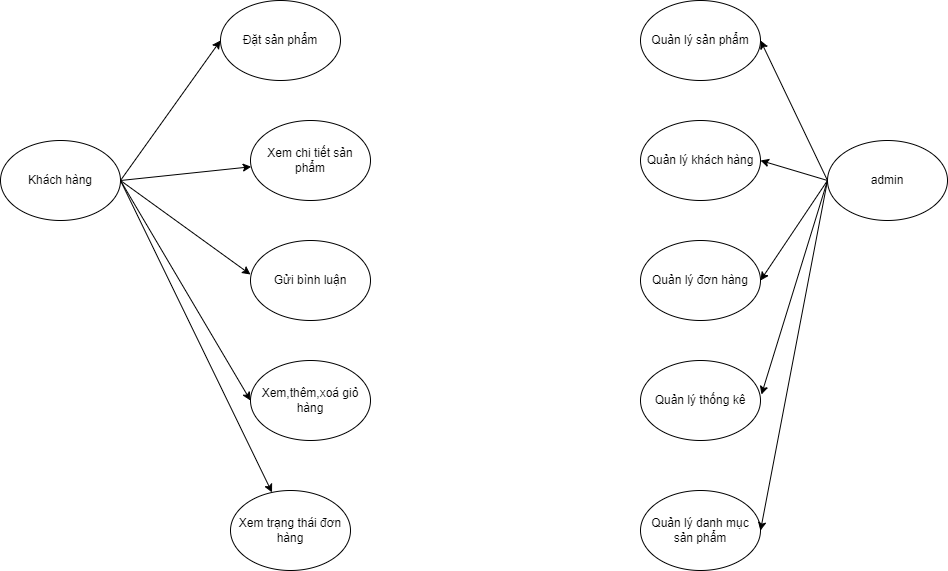

The diagram above was exported from draw.io. Its source (the exported page's mxGraphModel, read from the mxfile embedded in the PNG):
<mxGraphModel dx="1038" dy="555" grid="1" gridSize="10" guides="1" tooltips="1" connect="1" arrows="1" fold="1" page="1" pageScale="1" pageWidth="827" pageHeight="1169" math="0" shadow="0">
  <root>
    <mxCell id="0" />
    <mxCell id="1" parent="0" />
    <mxCell id="3jOgxN7tRJFWUDi5-Blz-1" value="Khách hàng" style="ellipse;whiteSpace=wrap;html=1;" parent="1" vertex="1">
      <mxGeometry y="210" width="120" height="80" as="geometry" />
    </mxCell>
    <mxCell id="3jOgxN7tRJFWUDi5-Blz-3" value="" style="endArrow=classic;html=1;rounded=0;exitX=1;exitY=0.5;exitDx=0;exitDy=0;entryX=0;entryY=0.5;entryDx=0;entryDy=0;" parent="1" source="3jOgxN7tRJFWUDi5-Blz-1" target="3jOgxN7tRJFWUDi5-Blz-4" edge="1">
      <mxGeometry width="50" height="50" relative="1" as="geometry">
        <mxPoint x="130" y="200" as="sourcePoint" />
        <mxPoint x="220" y="80" as="targetPoint" />
      </mxGeometry>
    </mxCell>
    <mxCell id="3jOgxN7tRJFWUDi5-Blz-4" value="Đặt sản phẩm" style="ellipse;whiteSpace=wrap;html=1;" parent="1" vertex="1">
      <mxGeometry x="220" y="70" width="120" height="80" as="geometry" />
    </mxCell>
    <mxCell id="3jOgxN7tRJFWUDi5-Blz-5" value="" style="endArrow=classic;html=1;rounded=0;exitX=1;exitY=0.5;exitDx=0;exitDy=0;" parent="1" source="3jOgxN7tRJFWUDi5-Blz-1" target="3jOgxN7tRJFWUDi5-Blz-6" edge="1">
      <mxGeometry width="50" height="50" relative="1" as="geometry">
        <mxPoint x="130" y="219" as="sourcePoint" />
        <mxPoint x="260" y="219" as="targetPoint" />
      </mxGeometry>
    </mxCell>
    <mxCell id="3jOgxN7tRJFWUDi5-Blz-6" value="Xem chi tiết sản phẩm" style="ellipse;whiteSpace=wrap;html=1;" parent="1" vertex="1">
      <mxGeometry x="250" y="190" width="120" height="80" as="geometry" />
    </mxCell>
    <mxCell id="3jOgxN7tRJFWUDi5-Blz-7" value="" style="endArrow=classic;html=1;rounded=0;entryX=0;entryY=0.425;entryDx=0;entryDy=0;entryPerimeter=0;exitX=1;exitY=0.5;exitDx=0;exitDy=0;" parent="1" source="3jOgxN7tRJFWUDi5-Blz-1" target="3jOgxN7tRJFWUDi5-Blz-10" edge="1">
      <mxGeometry width="50" height="50" relative="1" as="geometry">
        <mxPoint x="390" y="340" as="sourcePoint" />
        <mxPoint x="250" y="310" as="targetPoint" />
      </mxGeometry>
    </mxCell>
    <mxCell id="3jOgxN7tRJFWUDi5-Blz-8" value="Xem trạng thái đơn hàng" style="ellipse;whiteSpace=wrap;html=1;" parent="1" vertex="1">
      <mxGeometry x="230" y="560" width="120" height="80" as="geometry" />
    </mxCell>
    <mxCell id="3jOgxN7tRJFWUDi5-Blz-9" value="Xem,thêm,xoá giỏ hàng" style="ellipse;whiteSpace=wrap;html=1;" parent="1" vertex="1">
      <mxGeometry x="250" y="430" width="120" height="80" as="geometry" />
    </mxCell>
    <mxCell id="3jOgxN7tRJFWUDi5-Blz-10" value="Gửi bình luận" style="ellipse;whiteSpace=wrap;html=1;" parent="1" vertex="1">
      <mxGeometry x="250" y="310" width="120" height="80" as="geometry" />
    </mxCell>
    <mxCell id="3jOgxN7tRJFWUDi5-Blz-11" value="" style="endArrow=classic;html=1;rounded=0;entryX=0;entryY=0.5;entryDx=0;entryDy=0;exitX=1;exitY=0.5;exitDx=0;exitDy=0;" parent="1" source="3jOgxN7tRJFWUDi5-Blz-1" target="3jOgxN7tRJFWUDi5-Blz-9" edge="1">
      <mxGeometry width="50" height="50" relative="1" as="geometry">
        <mxPoint x="90" y="350" as="sourcePoint" />
        <mxPoint x="140" y="300" as="targetPoint" />
      </mxGeometry>
    </mxCell>
    <mxCell id="3jOgxN7tRJFWUDi5-Blz-12" value="" style="endArrow=classic;html=1;rounded=0;exitX=1;exitY=0.5;exitDx=0;exitDy=0;" parent="1" source="3jOgxN7tRJFWUDi5-Blz-1" target="3jOgxN7tRJFWUDi5-Blz-8" edge="1">
      <mxGeometry width="50" height="50" relative="1" as="geometry">
        <mxPoint x="70" y="340" as="sourcePoint" />
        <mxPoint x="120" y="290" as="targetPoint" />
      </mxGeometry>
    </mxCell>
    <mxCell id="3jOgxN7tRJFWUDi5-Blz-14" value="admin" style="ellipse;whiteSpace=wrap;html=1;" parent="1" vertex="1">
      <mxGeometry x="827" y="210" width="120" height="80" as="geometry" />
    </mxCell>
    <mxCell id="3jOgxN7tRJFWUDi5-Blz-15" value="Quản lý thống kê" style="ellipse;whiteSpace=wrap;html=1;" parent="1" vertex="1">
      <mxGeometry x="640" y="430" width="120" height="80" as="geometry" />
    </mxCell>
    <mxCell id="3jOgxN7tRJFWUDi5-Blz-16" value="Quản lý đơn hàng" style="ellipse;whiteSpace=wrap;html=1;" parent="1" vertex="1">
      <mxGeometry x="640" y="310" width="120" height="80" as="geometry" />
    </mxCell>
    <mxCell id="3jOgxN7tRJFWUDi5-Blz-17" value="Quản lý khách hàng" style="ellipse;whiteSpace=wrap;html=1;" parent="1" vertex="1">
      <mxGeometry x="640" y="190" width="120" height="80" as="geometry" />
    </mxCell>
    <mxCell id="3jOgxN7tRJFWUDi5-Blz-18" value="Quản lý sản phẩm" style="ellipse;whiteSpace=wrap;html=1;" parent="1" vertex="1">
      <mxGeometry x="640" y="70" width="120" height="80" as="geometry" />
    </mxCell>
    <mxCell id="3jOgxN7tRJFWUDi5-Blz-19" value="Quản lý danh mục sản phẩm" style="ellipse;whiteSpace=wrap;html=1;" parent="1" vertex="1">
      <mxGeometry x="640" y="560" width="120" height="80" as="geometry" />
    </mxCell>
    <mxCell id="3jOgxN7tRJFWUDi5-Blz-20" value="" style="endArrow=classic;html=1;rounded=0;entryX=1;entryY=0.5;entryDx=0;entryDy=0;exitX=0;exitY=0.5;exitDx=0;exitDy=0;" parent="1" source="3jOgxN7tRJFWUDi5-Blz-14" target="3jOgxN7tRJFWUDi5-Blz-18" edge="1">
      <mxGeometry width="50" height="50" relative="1" as="geometry">
        <mxPoint x="827" y="220" as="sourcePoint" />
        <mxPoint x="877" y="170" as="targetPoint" />
      </mxGeometry>
    </mxCell>
    <mxCell id="3jOgxN7tRJFWUDi5-Blz-21" value="" style="endArrow=classic;html=1;rounded=0;entryX=1;entryY=0.5;entryDx=0;entryDy=0;exitX=0;exitY=0.5;exitDx=0;exitDy=0;" parent="1" source="3jOgxN7tRJFWUDi5-Blz-14" target="3jOgxN7tRJFWUDi5-Blz-16" edge="1">
      <mxGeometry width="50" height="50" relative="1" as="geometry">
        <mxPoint x="900" y="480" as="sourcePoint" />
        <mxPoint x="790" y="340" as="targetPoint" />
      </mxGeometry>
    </mxCell>
    <mxCell id="3jOgxN7tRJFWUDi5-Blz-22" value="" style="endArrow=classic;html=1;rounded=0;entryX=1;entryY=0.5;entryDx=0;entryDy=0;exitX=0;exitY=0.5;exitDx=0;exitDy=0;" parent="1" source="3jOgxN7tRJFWUDi5-Blz-14" target="3jOgxN7tRJFWUDi5-Blz-17" edge="1">
      <mxGeometry width="50" height="50" relative="1" as="geometry">
        <mxPoint x="870" y="250" as="sourcePoint" />
        <mxPoint x="780" y="130" as="targetPoint" />
      </mxGeometry>
    </mxCell>
    <mxCell id="3jOgxN7tRJFWUDi5-Blz-23" value="" style="endArrow=classic;html=1;rounded=0;exitX=0;exitY=0.5;exitDx=0;exitDy=0;entryX=1.008;entryY=0.425;entryDx=0;entryDy=0;entryPerimeter=0;" parent="1" source="3jOgxN7tRJFWUDi5-Blz-14" target="3jOgxN7tRJFWUDi5-Blz-15" edge="1">
      <mxGeometry width="50" height="50" relative="1" as="geometry">
        <mxPoint x="820" y="420" as="sourcePoint" />
        <mxPoint x="870" y="370" as="targetPoint" />
      </mxGeometry>
    </mxCell>
    <mxCell id="3jOgxN7tRJFWUDi5-Blz-24" value="" style="endArrow=classic;html=1;rounded=0;entryX=1;entryY=0.5;entryDx=0;entryDy=0;exitX=0;exitY=0.5;exitDx=0;exitDy=0;" parent="1" source="3jOgxN7tRJFWUDi5-Blz-14" target="3jOgxN7tRJFWUDi5-Blz-19" edge="1">
      <mxGeometry width="50" height="50" relative="1" as="geometry">
        <mxPoint x="900" y="250" as="sourcePoint" />
        <mxPoint x="950" y="500" as="targetPoint" />
      </mxGeometry>
    </mxCell>
  </root>
</mxGraphModel>